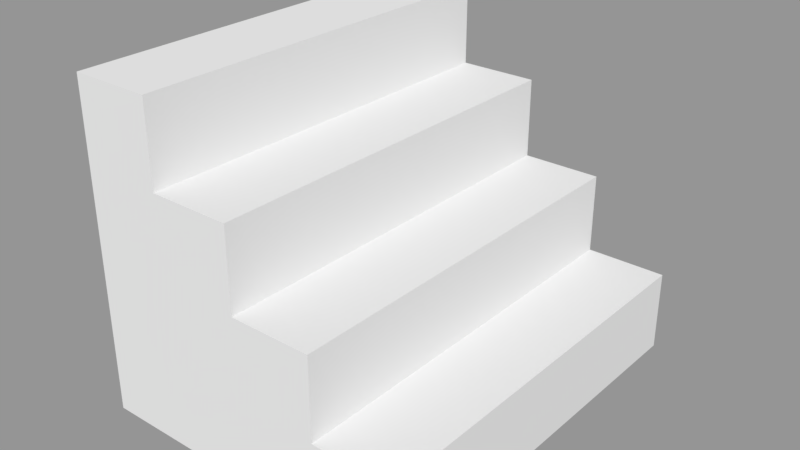 # Source: Stairs.blend  (saved by Blender 2.79.0; exported with 4.5.12 LTS)
import bpy
from mathutils import Matrix  # noqa: F401  (used for matrix-valued properties, if any)

bpy.ops.wm.read_factory_settings(use_empty=True)
scene = bpy.context.scene
scene.name = 'Scene'

# ---- collections
col_collection_1 = bpy.data.collections.new('Collection 1'); scene.collection.children.link(col_collection_1)

# ---- meshes
me_plane = bpy.data.meshes.new('Plane')
me_plane.from_pydata([(-0.5, 0.5, -0.5), (-0.3, 0.5, -0.5), (-0.5, 0.5, -0.3), (-0.3, 0.5, -0.3), (-0.1, 0.5, -0.5), (-0.1, 0.5, -0.3), (0.1, 0.5, -0.5), (0.1, 0.5, -0.3), (0.3, 0.5, -0.5), (0.3, 0.5, -0.3), (-0.5, 0.5, -0.1), (-0.3, 0.5, -0.1), (-0.1, 0.5, -0.1), (0.1, 0.5, -0.1), (-0.5, 0.5, 0.1), (-0.3, 0.5, 0.1), (-0.1, 0.5, 0.1), (-0.5, 0.5, 0.3), (-0.3, 0.5, 0.3), (-0.5, -0.5, -0.5), (-0.3, -0.5, -0.5), (-0.5, -0.5, -0.3), (-0.1, -0.5, -0.5), (0.1, -0.5, -0.5), (0.1, -0.5, -0.3), (0.3, -0.5, -0.5), (0.3, -0.5, -0.3), (-0.5, -0.5, -0.1), (-0.1, -0.5, -0.1), (0.1, -0.5, -0.1), (-0.5, -0.5, 0.1), (-0.3, -0.5, 0.1), (-0.1, -0.5, 0.1), (-0.5, -0.5, 0.3), (-0.3, -0.5, 0.3), (-0.3, -0.5, -0.1), (-0.3, -0.5, -0.3), (-0.1, -0.5, -0.3)], [], [(0, 2, 3, 1), (3, 5, 4, 1), (5, 7, 6, 4), (7, 9, 8, 6), (5, 12, 13, 7), (3, 11, 12, 5), (2, 10, 11, 3), (11, 15, 16, 12), (10, 14, 15, 11), (14, 17, 18, 15), (15, 31, 32, 16), (16, 32, 28, 12), (0, 19, 21, 2), (12, 28, 29, 13), (6, 23, 22, 4), (1, 20, 19, 0), (13, 29, 24, 7), (10, 27, 30, 14), (9, 26, 25, 8), (17, 33, 34, 18), (8, 25, 23, 6), (18, 34, 31, 15), (2, 21, 27, 10), (7, 24, 26, 9), (14, 30, 33, 17), (4, 22, 20, 1), (29, 28, 37, 24), (28, 35, 36, 37), (21, 36, 35, 27), (27, 35, 31, 30), (32, 31, 35, 28), (34, 33, 30, 31), (21, 19, 20, 36), (22, 37, 36, 20), (23, 24, 37, 22), (26, 24, 23, 25)])
me_plane.use_remesh_preserve_volume = False
me_plane.use_remesh_preserve_attributes = False
me_plane.use_mirror_vertex_groups = False
me_plane.update()

# ---- objects
ob_stairs = bpy.data.objects.new('Stairs', me_plane)

# ---- transforms, parenting, visibility, modifiers, constraints
ob_stairs.location = (0.0, 0.0, 0.0)
ob_stairs.lineart.crease_threshold = 0.0

# ---- collection membership
col_collection_1.objects.link(ob_stairs)

# ---- scene / render settings (as saved in the file)
scene.frame_start = 1; scene.frame_end = 250; scene.frame_set(1)
scene.render.engine = 'BLENDER_EEVEE_NEXT'
scene.render.resolution_percentage = 50
scene.render.dither_intensity = 0.0
scene.cycles.use_denoising = False
scene.cycles.samples = 128
scene.cycles.sampling_pattern = 'TABULATED_SOBOL'
scene.cycles.use_adaptive_sampling = False
scene.cycles.use_light_tree = False
scene.cycles.blur_glossy = 0.0
scene.cycles.sample_clamp_indirect = 0.0
scene.view_settings.view_transform = 'Standard'
bpy.context.view_layer.update()

# ---- added for rendering (the .blend has no active camera and no usable light): camera, sun + grey world if the file has none
cam_auto = bpy.data.cameras.new('AutoCamera')
cam_auto.lens = 50.0
cam_auto.sensor_width = 36.0
cam_auto.clip_end = 1000.0
ob_auto_camera = bpy.data.objects.new('AutoCamera', cam_auto)
scene.collection.objects.link(ob_auto_camera)
ob_auto_camera.location = (1.29706, -1.67647, 1.01765)
ob_auto_camera.rotation_euler = (1.09748, -7.21219e-08, 0.694738)
scene.camera = ob_auto_camera
light_auto_sun = bpy.data.lights.new('AutoSun', 'SUN')
light_auto_sun.energy = 3.0
light_auto_sun.angle = 0.0523599
ob_auto_sun = bpy.data.objects.new('AutoSun', light_auto_sun)
scene.collection.objects.link(ob_auto_sun)
ob_auto_sun.rotation_euler = (0.872665, 0.174533, 0.523599)
if scene.world is None:
    world_auto = bpy.data.worlds.new('AutoWorld')
    world_auto.color = (0.3, 0.3, 0.3)
    scene.world = world_auto
bpy.context.view_layer.update()
